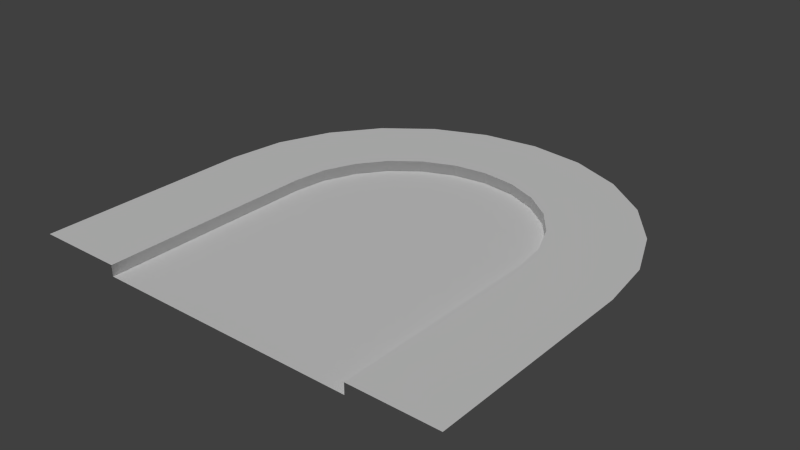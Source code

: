 # Source: roadDeadEnd.blend  (saved by Blender 2.74.0; exported with 4.5.12 LTS)
import bpy
from mathutils import Matrix  # noqa: F401  (used for matrix-valued properties, if any)

bpy.ops.wm.read_factory_settings(use_empty=True)
scene = bpy.context.scene
scene.name = 'Scene'

# ---- collections
col_collection_1 = bpy.data.collections.new('Collection 1'); scene.collection.children.link(col_collection_1)

# ---- materials (node trees are filled in below, after node groups)
mat_asphalth = bpy.data.materials.new('asphalth')
mat_asphalth.alpha_threshold = 0.0
mat_asphalth.use_transparent_shadow = False
mat_asphalth.diffuse_color = (1.0, 1.0, 1.0, 1.0)
mat_asphalth.roughness = 0.5
mat_curb = bpy.data.materials.new('curb')
mat_curb.alpha_threshold = 0.0
mat_curb.use_transparent_shadow = False
mat_curb.diffuse_color = (1.0, 1.0, 1.0, 1.0)
mat_curb.roughness = 0.5
mat_grass = bpy.data.materials.new('grass')
mat_grass.alpha_threshold = 0.0
mat_grass.use_transparent_shadow = False
mat_grass.diffuse_color = (1.0, 1.0, 1.0, 1.0)
mat_grass.roughness = 0.5
mat_pavement = bpy.data.materials.new('pavement')
mat_pavement.alpha_threshold = 0.0
mat_pavement.use_transparent_shadow = False
mat_pavement.diffuse_color = (1.0, 1.0, 1.0, 1.0)
mat_pavement.roughness = 0.5

# ---- material node trees

# ---- world
world_world = bpy.data.worlds.new('World'); scene.world = world_world
world_world.color = (0.05088, 0.05088, 0.05088)
world_world.use_sun_shadow = False
world_world.sun_shadow_jitter_overblur = 0.0
world_world.cycles.sampling_method = 'MANUAL'
world_world.cycles.sample_map_resolution = 256

# ---- lights
light_sun = bpy.data.lights.new('Sun', 'SUN')
light_sun.transmission_factor = 0.0
light_sun.angle = 0.1993
light_sun.energy = 1.0
light_sun.shadow_buffer_clip_start = 0.5
light_sun.shadow_soft_size = 0.1
light_sun.shadow_cascade_max_distance = 1000.0
light_sun.cycles.use_multiple_importance_sampling = False

# ---- meshes
me_plane_001 = bpy.data.meshes.new('Plane.001')
me_plane_001.from_pydata([(0.0, 0.0, -12.0), (20.0, 1.0, 20.0), (12.0, 1.0, 20.0), (15.0, 1.0, 20.0), (13.0, 1.0, 20.0), (0.5, -1.646e-06, 20.0), (-3.108, 0.0, -11.6), (20.0, 1.0, 0.0), (12.0, 1.0, 0.0), (15.0, 1.0, 0.0), (13.0, 1.0, 0.0), (0.5, -1.357e-07, 0.0), (-6.003, 0.0, -10.4), (19.32, 1.0, -5.177), (11.59, 1.0, -3.107), (14.49, 1.0, -3.883), (12.56, 1.0, -3.366), (0.483, -1.259e-07, -0.1294), (-8.488, 0.0, -8.49), (17.32, 1.0, -10.0), (10.39, 1.0, -6.003), (12.99, 1.0, -7.503), (11.26, 1.0, -6.503), (0.433, -1.168e-07, -0.25), (-10.39, 0.0, -6.003), (14.15, 1.0, -14.15), (8.488, 1.0, -8.487), (10.61, 1.0, -10.61), (9.195, 1.0, -9.197), (0.3536, -1.09e-07, -0.3535), (-11.59, 9.892e-08, -3.107), (10.0, 1.0, -17.33), (6.002, 1.0, -10.4), (7.503, 1.0, -13.0), (6.503, 1.0, -11.26), (0.25, -1.03e-07, -0.433), (-12.0, 0.0, -7.451e-08), (5.179, 1.0, -19.33), (3.107, 1.0, -11.59), (3.885, 1.0, -14.5), (3.367, 1.0, -12.56), (0.1294, -9.919e-08, -0.4829), (-12.0, -1.646e-06, 20.0), (-20.0, 1.0, 20.0), (-12.0, 1.0, 20.0), (-15.0, 1.0, 20.0), (-13.0, 1.0, 20.0), (-0.5, -1.646e-06, 20.0), (3.107, 0.0, -11.59), (-20.0, 1.0, 0.0), (-12.0, 1.0, 0.0), (-15.0, 1.0, 0.0), (-13.0, 1.0, 0.0), (-0.5, -1.357e-07, 0.0), (6.002, 0.0, -10.4), (-19.32, 1.0, -5.177), (-11.59, 1.0, -3.107), (-14.49, 1.0, -3.883), (-12.56, 1.0, -3.366), (-0.483, -1.259e-07, -0.1294), (8.488, 0.0, -8.487), (-17.32, 1.0, -10.0), (-10.39, 1.0, -6.003), (-12.99, 1.0, -7.503), (-11.26, 1.0, -6.503), (-0.433, -1.168e-07, -0.25), (10.39, 0.0, -6.003), (-14.15, 1.0, -14.15), (-8.488, 1.0, -8.49), (-10.61, 1.0, -10.61), (-9.195, 1.0, -9.197), (-0.3536, -1.09e-07, -0.3535), (11.59, 9.892e-08, -3.107), (-10.0, 1.0, -17.33), (-6.003, 1.0, -10.4), (-7.503, 1.0, -13.0), (-6.503, 1.0, -11.26), (-0.25, -1.03e-07, -0.433), (12.0, 0.0, -7.451e-08), (-5.179, 1.0, -19.33), (-3.108, 1.0, -11.6), (-3.885, 1.0, -14.5), (-3.367, 1.0, -12.56), (-0.1294, -9.919e-08, -0.4829), (0.0, 1.0, -20.0), (0.0, 1.0, -12.0), (0.0, 1.0, -15.01), (0.0, 1.0, -13.01), (0.0, -1.646e-06, 20.0), (0.0, -1.357e-07, 0.0), (12.0, -1.646e-06, 20.0), (0.0, -9.791e-08, -0.5)], [], [(59, 30, 36, 53), (3, 9, 10, 4), (1, 7, 9, 3), (5, 11, 89, 88), (53, 36, 42, 47), (4, 10, 8, 2), (8, 10, 16, 14), (71, 18, 24, 65), (9, 7, 13, 15), (10, 9, 15, 16), (65, 24, 30, 59), (14, 16, 22, 20), (83, 6, 12, 77), (15, 13, 19, 21), (16, 15, 21, 22), (77, 12, 18, 71), (20, 22, 28, 26), (41, 48, 0, 91), (21, 19, 25, 27), (22, 21, 27, 28), (91, 0, 6, 83), (26, 28, 34, 32), (29, 60, 54, 35), (27, 25, 31, 33), (28, 27, 33, 34), (35, 54, 48, 41), (32, 34, 40, 38), (17, 72, 66, 23), (33, 31, 37, 39), (34, 33, 39, 40), (23, 66, 60, 29), (38, 40, 87, 85), (5, 90, 78, 11), (39, 37, 84, 86), (40, 39, 86, 87), (11, 78, 72, 17), (41, 91, 89), (35, 41, 89), (29, 35, 89), (23, 29, 89), (17, 23, 89), (11, 17, 89), (8, 14, 72, 78), (45, 46, 52, 51), (43, 45, 51, 49), (47, 88, 89, 53), (2, 8, 78, 90), (46, 44, 50, 52), (50, 56, 58, 52), (20, 26, 60, 66), (51, 57, 55, 49), (52, 58, 57, 51), (14, 20, 66, 72), (56, 62, 64, 58), (32, 38, 48, 54), (57, 63, 61, 55), (58, 64, 63, 57), (26, 32, 54, 60), (62, 68, 70, 64), (50, 44, 42, 36), (63, 69, 67, 61), (64, 70, 69, 63), (38, 85, 0, 48), (68, 74, 76, 70), (62, 56, 30, 24), (69, 75, 73, 67), (70, 76, 75, 69), (56, 50, 36, 30), (74, 80, 82, 76), (74, 68, 18, 12), (75, 81, 79, 73), (76, 82, 81, 75), (68, 62, 24, 18), (80, 85, 87, 82), (85, 80, 6, 0), (81, 86, 84, 79), (82, 87, 86, 81), (80, 74, 12, 6), (83, 89, 91), (77, 89, 83), (71, 89, 77), (65, 89, 71), (59, 89, 65), (53, 89, 59)])
me_plane_001.polygons.foreach_set('material_index', [0, 2, 3, 0, 0, 1, 1, 0, 3, 2, 0, 1, 0, 3, 2, 0, 1, 0, 3, 2, 0, 1, 0, 3, 2, 0, 1, 0, 3, 2, 0, 1, 0, 3, 2, 0, 0, 0, 0, 0, 0, 0, 1, 2, 3, 0, 1, 1, 1, 1, 3, 2, 1, 1, 1, 3, 2, 1, 1, 1, 3, 2, 1, 1, 1, 3, 2, 1, 1, 1, 3, 2, 1, 1, 1, 3, 2, 1, 0, 0, 0, 0, 0, 0])
_uv = me_plane_001.uv_layers.new(name='UVMap')
_uv.uv.foreach_set('vector', [0.5053, 0.5106, 0.5659, 0.7362, 0.4992, 0.749, 0.5012, 0.5109, 0.04004, 0.1161, 0.5062, 0.1526, 0.5034, 0.1982, 0.03623, 0.1627, 0.04993, 9.683e-05, 0.5141, 0.03968, 0.5062, 0.1526, 0.04004, 0.1161, 0.0001538, 0.4828, 0.5012, 0.4809, 0.5017, 0.4959, 9.683e-05, 0.4954, 0.5012, 0.5109, 0.4992, 0.749, 0.03245, 0.7901, 9.688e-05, 0.5079, 0.03623, 0.1627, 0.5034, 0.1982, 0.5021, 0.2207, 0.03439, 0.1861, 0.5021, 0.2207, 0.5034, 0.1982, 0.5785, 0.2129, 0.5718, 0.2342, 0.5124, 0.5068, 0.6754, 0.668, 0.6255, 0.7088, 0.5091, 0.5091, 0.5062, 0.1526, 0.5141, 0.03968, 0.6279, 0.06422, 0.5924, 0.17, 0.5034, 0.1982, 0.5062, 0.1526, 0.5924, 0.17, 0.5785, 0.2129, 0.5091, 0.5091, 0.6255, 0.7088, 0.5659, 0.7362, 0.5053, 0.5106, 0.5718, 0.2342, 0.5785, 0.2129, 0.6472, 0.2449, 0.6357, 0.2636, 0.5165, 0.4999, 0.7363, 0.5576, 0.713, 0.6165, 0.5149, 0.5036, 0.5924, 0.17, 0.6279, 0.06422, 0.7306, 0.1147, 0.671, 0.2073, 0.5785, 0.2129, 0.5924, 0.17, 0.671, 0.2073, 0.6472, 0.2449, 0.5149, 0.5036, 0.713, 0.6165, 0.6754, 0.668, 0.5124, 0.5068, 0.6357, 0.2636, 0.6472, 0.2449, 0.7054, 0.2924, 0.6897, 0.3075, 0.5165, 0.4919, 0.7359, 0.4323, 0.7442, 0.4949, 0.517, 0.4959, 0.671, 0.2073, 0.7306, 0.1147, 0.8171, 0.1876, 0.7374, 0.2622, 0.6472, 0.2449, 0.671, 0.2073, 0.7374, 0.2622, 0.7054, 0.2924, 0.517, 0.4959, 0.7442, 0.4949, 0.7363, 0.5576, 0.5165, 0.4999, 0.6897, 0.3075, 0.7054, 0.2924, 0.7498, 0.3525, 0.7306, 0.3632, 0.5124, 0.485, 0.6743, 0.3225, 0.7122, 0.3737, 0.5149, 0.4881, 0.7374, 0.2622, 0.8171, 0.1876, 0.8829, 0.279, 0.788, 0.3313, 0.7054, 0.2924, 0.7374, 0.2622, 0.788, 0.3313, 0.7498, 0.3525, 0.5149, 0.4881, 0.7122, 0.3737, 0.7359, 0.4323, 0.5165, 0.4919, 0.7306, 0.3632, 0.7498, 0.3525, 0.7773, 0.4214, 0.7564, 0.4268, 0.5053, 0.4812, 0.5652, 0.255, 0.6244, 0.2821, 0.5091, 0.4826, 0.788, 0.3313, 0.8829, 0.279, 0.924, 0.3834, 0.8194, 0.4104, 0.7498, 0.3525, 0.788, 0.3313, 0.8194, 0.4104, 0.7773, 0.4214, 0.5091, 0.4826, 0.6244, 0.2821, 0.6743, 0.3225, 0.5124, 0.485, 0.7564, 0.4268, 0.7773, 0.4214, 0.7868, 0.4946, 0.7654, 0.4947, 0.0001538, 0.4828, 0.03256, 0.209, 0.4993, 0.2427, 0.5012, 0.4809, 0.8194, 0.4104, 0.924, 0.3834, 0.9379, 0.494, 0.8303, 0.4944, 0.7773, 0.4214, 0.8194, 0.4104, 0.8303, 0.4944, 0.7868, 0.4946, 0.5012, 0.4809, 0.4993, 0.2427, 0.5652, 0.255, 0.5053, 0.4812, 0.5165, 0.4919, 0.517, 0.4959, 0.5017, 0.4959, 0.5149, 0.4881, 0.5165, 0.4919, 0.5017, 0.4959, 0.5124, 0.485, 0.5149, 0.4881, 0.5017, 0.4959, 0.5091, 0.4826, 0.5124, 0.485, 0.5017, 0.4959, 0.5053, 0.4812, 0.5091, 0.4826, 0.5017, 0.4959, 0.5012, 0.4809, 0.5053, 0.4812, 0.5017, 0.4959, 0.5021, 0.2207, 0.5718, 0.2342, 0.5652, 0.255, 0.4993, 0.2427, 0.04132, 0.8838, 0.03686, 0.8372, 0.5041, 0.7948, 0.5076, 0.8406, 0.05279, 0.9999, 0.04132, 0.8838, 0.5076, 0.8406, 0.5171, 0.954, 9.688e-05, 0.5079, 9.683e-05, 0.4954, 0.5017, 0.4959, 0.5012, 0.5109, 0.03439, 0.1861, 0.5021, 0.2207, 0.4993, 0.2427, 0.03256, 0.209, 0.03686, 0.8372, 0.03468, 0.8139, 0.5024, 0.7722, 0.5041, 0.7948, 0.5024, 0.7722, 0.573, 0.7576, 0.5799, 0.779, 0.5041, 0.7948, 0.6357, 0.2636, 0.6897, 0.3075, 0.6743, 0.3225, 0.6244, 0.2821, 0.5076, 0.8406, 0.5945, 0.822, 0.6314, 0.928, 0.5171, 0.954, 0.5041, 0.7948, 0.5799, 0.779, 0.5945, 0.822, 0.5076, 0.8406, 0.5718, 0.2342, 0.6357, 0.2636, 0.6244, 0.2821, 0.5652, 0.255, 0.573, 0.7576, 0.6372, 0.7272, 0.649, 0.7459, 0.5799, 0.779, 0.7306, 0.3632, 0.7564, 0.4268, 0.7359, 0.4323, 0.7122, 0.3737, 0.5945, 0.822, 0.6732, 0.7835, 0.734, 0.876, 0.6314, 0.928, 0.5799, 0.779, 0.649, 0.7459, 0.6732, 0.7835, 0.5945, 0.822, 0.6897, 0.3075, 0.7306, 0.3632, 0.7122, 0.3737, 0.6743, 0.3225, 0.6372, 0.7272, 0.6912, 0.6827, 0.707, 0.6977, 0.649, 0.7459, 0.5024, 0.7722, 0.03468, 0.8139, 0.03245, 0.7901, 0.4992, 0.749, 0.6732, 0.7835, 0.7393, 0.7278, 0.82, 0.8017, 0.734, 0.876, 0.649, 0.7459, 0.707, 0.6977, 0.7393, 0.7278, 0.6732, 0.7835, 0.7564, 0.4268, 0.7654, 0.4947, 0.7442, 0.4949, 0.7359, 0.4323, 0.6912, 0.6827, 0.7318, 0.6267, 0.7508, 0.6372, 0.707, 0.6977, 0.6372, 0.7272, 0.573, 0.7576, 0.5659, 0.7362, 0.6255, 0.7088, 0.7393, 0.7278, 0.7892, 0.6581, 0.8849, 0.7096, 0.82, 0.8017, 0.707, 0.6977, 0.7508, 0.6372, 0.7892, 0.6581, 0.7393, 0.7278, 0.573, 0.7576, 0.5024, 0.7722, 0.4992, 0.749, 0.5659, 0.7362, 0.7318, 0.6267, 0.7568, 0.5627, 0.778, 0.568, 0.7508, 0.6372, 0.7318, 0.6267, 0.6912, 0.6827, 0.6754, 0.668, 0.713, 0.6165, 0.7892, 0.6581, 0.8201, 0.5787, 0.9251, 0.6048, 0.8849, 0.7096, 0.7508, 0.6372, 0.778, 0.568, 0.8201, 0.5787, 0.7892, 0.6581, 0.6912, 0.6827, 0.6372, 0.7272, 0.6255, 0.7088, 0.6754, 0.668, 0.7568, 0.5627, 0.7654, 0.4947, 0.7868, 0.4946, 0.778, 0.568, 0.7654, 0.4947, 0.7568, 0.5627, 0.7363, 0.5576, 0.7442, 0.4949, 0.8201, 0.5787, 0.8303, 0.4944, 0.9379, 0.494, 0.9251, 0.6048, 0.778, 0.568, 0.7868, 0.4946, 0.8303, 0.4944, 0.8201, 0.5787, 0.7568, 0.5627, 0.7318, 0.6267, 0.713, 0.6165, 0.7363, 0.5576, 0.5165, 0.4999, 0.5017, 0.4959, 0.517, 0.4959, 0.5149, 0.5036, 0.5017, 0.4959, 0.5165, 0.4999, 0.5124, 0.5068, 0.5017, 0.4959, 0.5149, 0.5036, 0.5091, 0.5091, 0.5017, 0.4959, 0.5124, 0.5068, 0.5053, 0.5106, 0.5017, 0.4959, 0.5091, 0.5091, 0.5012, 0.5109, 0.5017, 0.4959, 0.5053, 0.5106])
me_plane_001.materials.append(mat_asphalth)
me_plane_001.materials.append(mat_curb)
me_plane_001.materials.append(mat_grass)
me_plane_001.materials.append(mat_pavement)
me_plane_001.use_remesh_preserve_volume = False
me_plane_001.use_remesh_preserve_attributes = False
me_plane_001.use_mirror_vertex_groups = False
me_plane_001.update()

# ---- objects
ob_sun = bpy.data.objects.new('Sun', light_sun)
ob_roaddeadend = bpy.data.objects.new('roadDeadEnd', me_plane_001)

# ---- transforms, parenting, visibility, modifiers, constraints
ob_sun.location = (0.0, -2.813e-16, -3.725e-09)
ob_sun.lineart.crease_threshold = 0.0
ob_roaddeadend.location = (0.0, 0.0, 0.0)
ob_roaddeadend.rotation_euler = (1.571, -0.0, 0.0)
ob_roaddeadend.lineart.crease_threshold = 0.0

# ---- collection membership
col_collection_1.objects.link(ob_sun)
col_collection_1.objects.link(ob_roaddeadend)

# ---- scene / render settings (as saved in the file)
scene.frame_start = 1; scene.frame_end = 250; scene.frame_set(12)
scene.render.engine = 'BLENDER_EEVEE_NEXT'
scene.render.resolution_x = 1921
scene.render.resolution_percentage = 50
scene.render.dither_intensity = 0.0
scene.cycles.use_denoising = False
scene.cycles.samples = 10
scene.cycles.sampling_pattern = 'TABULATED_SOBOL'
scene.cycles.light_sampling_threshold = 0.0
scene.cycles.use_adaptive_sampling = False
scene.cycles.use_light_tree = False
scene.cycles.blur_glossy = 0.0
scene.cycles.pixel_filter_type = 'GAUSSIAN'
scene.cycles.sample_clamp_indirect = 0.0
scene.view_settings.view_transform = 'Standard'
bpy.context.view_layer.update()

# ---- added for rendering (the .blend has no active camera): camera
cam_auto = bpy.data.cameras.new('AutoCamera')
cam_auto.lens = 50.0
cam_auto.sensor_width = 36.0
cam_auto.clip_end = 1000.0
ob_auto_camera = bpy.data.objects.new('AutoCamera', cam_auto)
scene.collection.objects.link(ob_auto_camera)
ob_auto_camera.location = (52.3468, -62.8161, 42.3774)
ob_auto_camera.rotation_euler = (1.09748, -7.21219e-08, 0.694738)
scene.camera = ob_auto_camera
bpy.context.view_layer.update()
